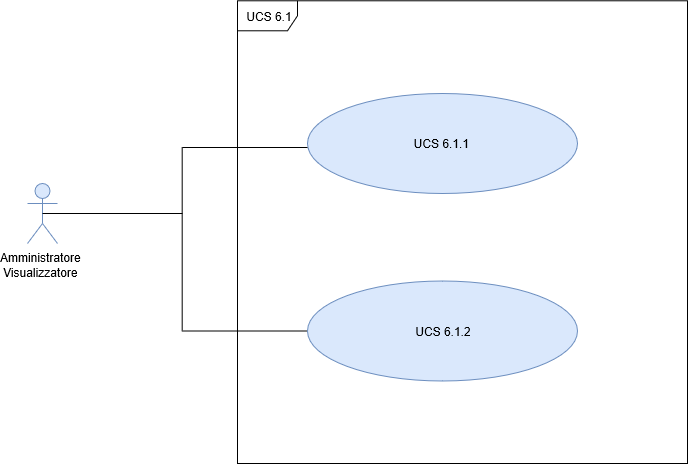

The diagram above was exported from draw.io. Its source (the exported page's mxGraphModel, read from the mxfile embedded in the PNG):
<mxGraphModel background="#ffffff" dx="1348" dy="688" gridSize="10" guides="1" tooltips="1" connect="1" arrows="1" fold="1" page="1" pageScale="1" pageWidth="1169" pageHeight="826" math="0" shadow="0" grid="1">
  <root>
    <mxCell id="0" />
    <mxCell id="1" parent="0" />
    <mxCell id="ISubfQqRz0Y6-lQWiGrx-2" value="" parent="1" style="line;strokeWidth=1;fillColor=none;align=left;verticalAlign=middle;spacingTop=-1;spacingLeft=3;spacingRight=3;rotatable=0;labelPosition=right;points=[];portConstraint=eastwest;verticalLabelPosition=middle;rotation=90;" vertex="1">
      <mxGeometry as="geometry" x="152.19" y="395.82" width="185" height="60" />
    </mxCell>
    <mxCell id="yFqueE0bvkqC2CLvMh4e-42" value="UCS 6.1" parent="1" style="shape=umlFrame;whiteSpace=wrap;html=1;" vertex="1">
      <mxGeometry as="geometry" x="300" y="187.29" width="450" height="462.71" />
    </mxCell>
    <mxCell id="yFqueE0bvkqC2CLvMh4e-43" value="&lt;div style=&quot;color: rgb(0 , 0 , 0) ; font-family: &amp;#34;helvetica&amp;#34; ; font-size: 12px ; font-style: normal ; font-variant: normal ; font-weight: 400 ; letter-spacing: normal ; line-height: 120% ; text-align: center ; text-decoration: none ; text-indent: 0px ; text-transform: none ; white-space: nowrap ; word-spacing: 0px&quot;&gt;Amministratore&amp;nbsp;&lt;/div&gt;&lt;div style=&quot;color: rgb(0 , 0 , 0) ; font-family: &amp;#34;helvetica&amp;#34; ; font-size: 12px ; font-style: normal ; font-variant: normal ; font-weight: 400 ; letter-spacing: normal ; line-height: 120% ; text-align: center ; text-decoration: none ; text-indent: 0px ; text-transform: none ; white-space: nowrap ; word-spacing: 0px&quot;&gt;Visualizzatore&amp;nbsp;&lt;/div&gt;" parent="1" style="shape=umlActor;verticalLabelPosition=bottom;labelBackgroundColor=#ffffff;verticalAlign=top;html=1;fillColor=#dae8fc;strokeColor=#6c8ebf;" vertex="1">
      <mxGeometry as="geometry" x="90" y="370" width="30" height="60" />
    </mxCell>
    <mxCell id="yFqueE0bvkqC2CLvMh4e-47" value="UCS 6.1.1&amp;nbsp;" parent="1" style="ellipse;whiteSpace=wrap;html=1;fillColor=#dae8fc;strokeColor=#6c8ebf;" vertex="1">
      <mxGeometry as="geometry" x="370" y="280" width="270" height="100" />
    </mxCell>
    <mxCell id="yFqueE0bvkqC2CLvMh4e-52" value="UCS 6.1.2" parent="1" style="ellipse;whiteSpace=wrap;html=1;fillColor=#dae8fc;strokeColor=#6c8ebf;" vertex="1">
      <mxGeometry as="geometry" x="370" y="467.5" width="270" height="100" />
    </mxCell>
    <mxCell id="ISubfQqRz0Y6-lQWiGrx-1" value="" parent="1" style="line;strokeWidth=1;fillColor=none;align=left;verticalAlign=middle;spacingTop=-1;spacingLeft=3;spacingRight=3;rotatable=0;labelPosition=right;points=[];portConstraint=eastwest;" vertex="1">
      <mxGeometry as="geometry" x="105" y="396" width="140" height="8" />
    </mxCell>
    <mxCell id="ISubfQqRz0Y6-lQWiGrx-3" value="" parent="1" style="line;strokeWidth=1;fillColor=none;align=left;verticalAlign=middle;spacingTop=-1;spacingLeft=3;spacingRight=3;rotatable=0;labelPosition=right;points=[];portConstraint=eastwest;" vertex="1">
      <mxGeometry as="geometry" x="245" y="330" width="125" height="8" />
    </mxCell>
    <mxCell id="ISubfQqRz0Y6-lQWiGrx-4" value="" parent="1" style="line;strokeWidth=1;fillColor=none;align=left;verticalAlign=middle;spacingTop=-1;spacingLeft=3;spacingRight=3;rotatable=0;labelPosition=right;points=[];portConstraint=eastwest;" vertex="1">
      <mxGeometry as="geometry" x="245" y="513.5" width="125" height="8" />
    </mxCell>
  </root>
</mxGraphModel>